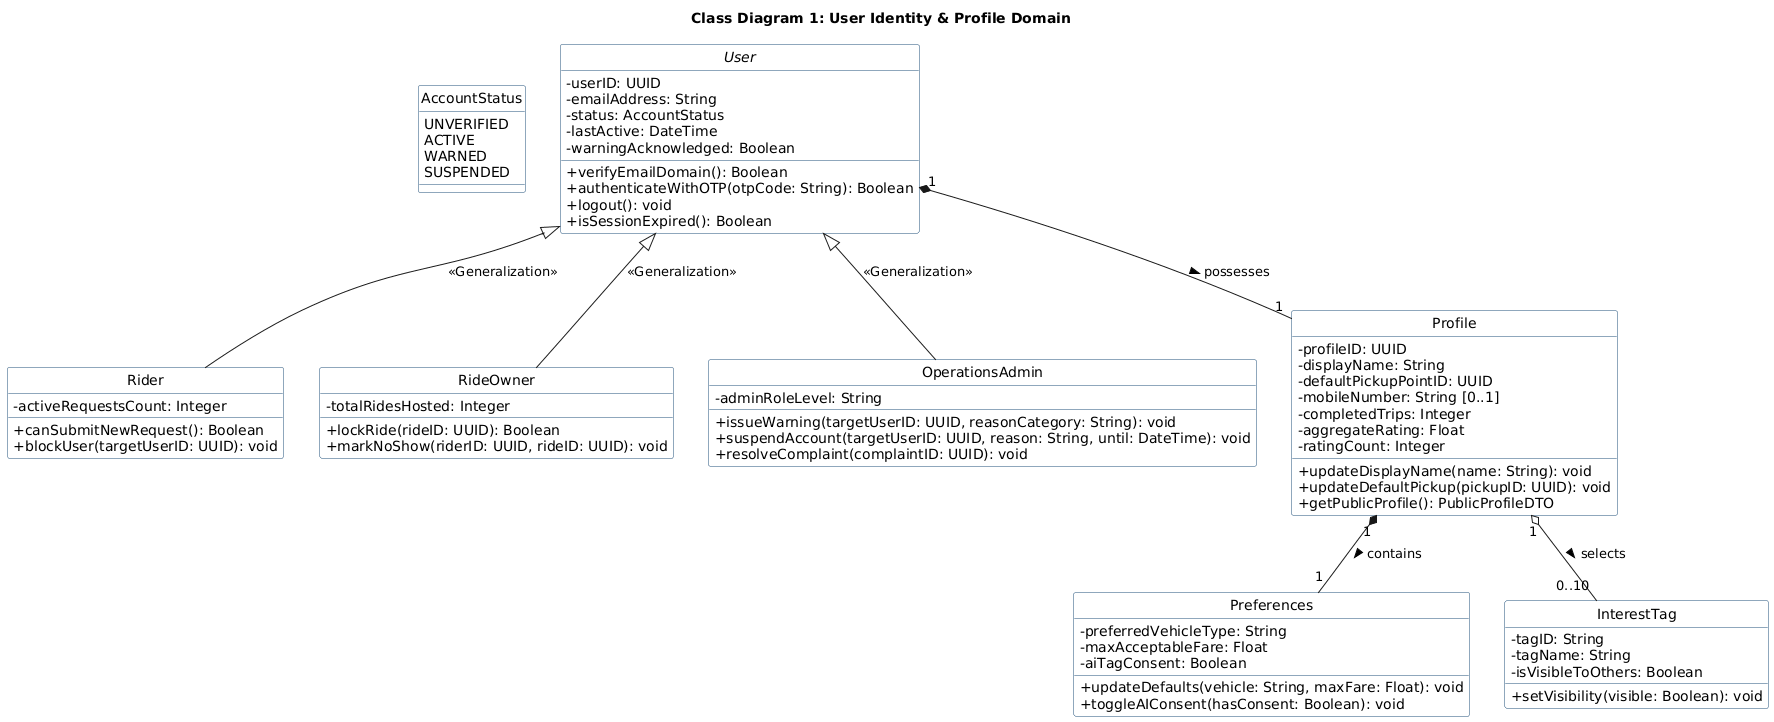

The diagram above was rendered by PlantUML. Its source (embedded in the PNG):
@startuml
hide circle
skinparam classAttributeIconSize 0
skinparam shadowing false
skinparam defaultFontName Arial
skinparam class {
    BackgroundColor #FFFFFF
    BorderColor #1F4E79
}

title Class Diagram 1: User Identity & Profile Domain

enum AccountStatus {
    UNVERIFIED
    ACTIVE
    WARNED
    SUSPENDED
}

abstract class User {
    - userID: UUID
    - emailAddress: String
    - status: AccountStatus
    - lastActive: DateTime
    - warningAcknowledged: Boolean
    + verifyEmailDomain(): Boolean
    + authenticateWithOTP(otpCode: String): Boolean
    + logout(): void
    + isSessionExpired(): Boolean
}

class Rider {
    - activeRequestsCount: Integer
    + canSubmitNewRequest(): Boolean
    + blockUser(targetUserID: UUID): void
}

class RideOwner {
    - totalRidesHosted: Integer
    + lockRide(rideID: UUID): Boolean
    + markNoShow(riderID: UUID, rideID: UUID): void
}

class OperationsAdmin {
    - adminRoleLevel: String
    + issueWarning(targetUserID: UUID, reasonCategory: String): void
    + suspendAccount(targetUserID: UUID, reason: String, until: DateTime): void
    + resolveComplaint(complaintID: UUID): void
}

class Profile {
    - profileID: UUID
    - displayName: String
    - defaultPickupPointID: UUID
    - mobileNumber: String [0..1]
    - completedTrips: Integer
    - aggregateRating: Float
    - ratingCount: Integer
    + updateDisplayName(name: String): void
    + updateDefaultPickup(pickupID: UUID): void
    + getPublicProfile(): PublicProfileDTO
}

class Preferences {
    - preferredVehicleType: String
    - maxAcceptableFare: Float
    - aiTagConsent: Boolean
    + updateDefaults(vehicle: String, maxFare: Float): void
    + toggleAIConsent(hasConsent: Boolean): void
}

class InterestTag {
    - tagID: String
    - tagName: String
    - isVisibleToOthers: Boolean
    + setVisibility(visible: Boolean): void
}

' Structural Relationships
User <|-- Rider : <<Generalization>>
User <|-- RideOwner : <<Generalization>>
User <|-- OperationsAdmin : <<Generalization>>

User "1" *-- "1" Profile : possesses >
Profile "1" *-- "1" Preferences : contains >
Profile "1" o-- "0..10" InterestTag : selects >
@enduml